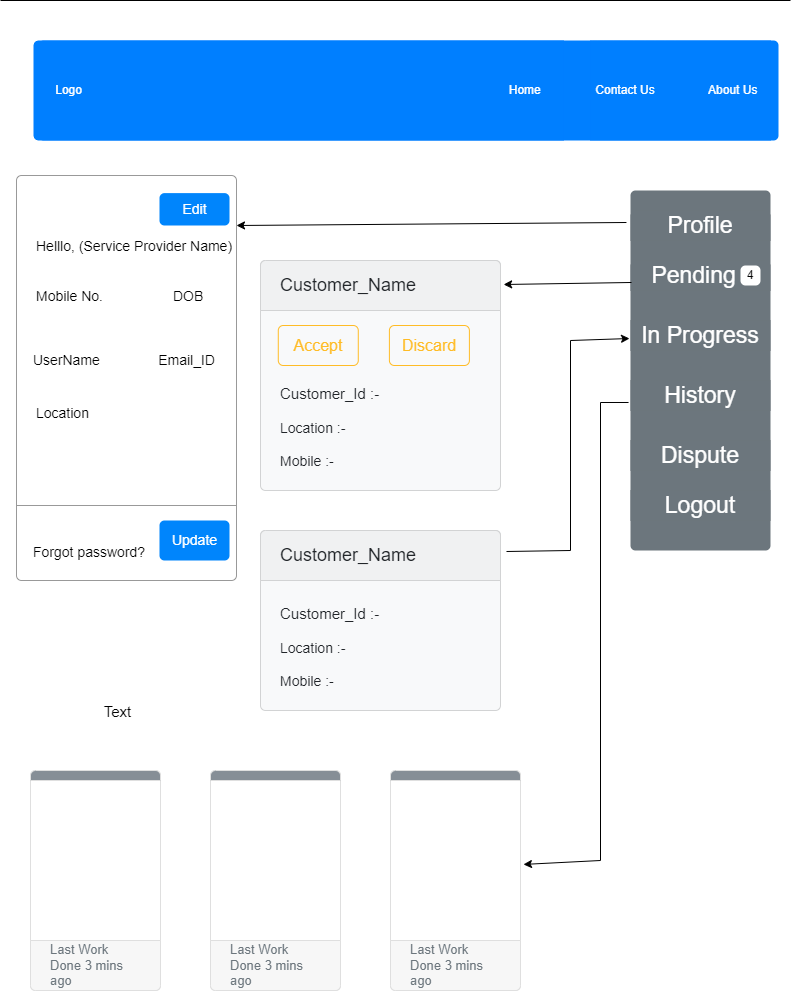

The diagram above was exported from draw.io. Its source (the exported page's mxGraphModel, read from the mxfile embedded in the PNG):
<mxGraphModel dx="868" dy="442" grid="1" gridSize="10" guides="1" tooltips="1" connect="1" arrows="1" fold="1" page="1" pageScale="1" pageWidth="850" pageHeight="1100" math="0" shadow="0">
  <root>
    <mxCell id="0" />
    <mxCell id="1" parent="0" />
    <mxCell id="C_mAICkyCEdAw5mIU-h4-1" value="" style="endArrow=none;html=1;rounded=0;fontSize=23;" edge="1" parent="1">
      <mxGeometry width="50" height="50" relative="1" as="geometry">
        <mxPoint x="20" y="30" as="sourcePoint" />
        <mxPoint x="810" y="30" as="targetPoint" />
      </mxGeometry>
    </mxCell>
    <mxCell id="C_mAICkyCEdAw5mIU-h4-2" value="" style="html=1;shadow=0;dashed=0;shape=mxgraph.bootstrap.rrect;rSize=5;strokeColor=none;html=1;whiteSpace=wrap;fillColor=#007FFF;fontColor=#ffffff;sketch=0;" vertex="1" parent="1">
      <mxGeometry x="58" y="70" width="740" height="100" as="geometry" />
    </mxCell>
    <mxCell id="C_mAICkyCEdAw5mIU-h4-3" value="Logo&amp;nbsp; &amp;nbsp; &amp;nbsp; &amp;nbsp; &amp;nbsp; &amp;nbsp; &amp;nbsp; &amp;nbsp; &amp;nbsp; &amp;nbsp; &amp;nbsp; &amp;nbsp; &amp;nbsp; &amp;nbsp; &amp;nbsp; &amp;nbsp; &amp;nbsp; &amp;nbsp; &amp;nbsp; &amp;nbsp; &amp;nbsp; &amp;nbsp; &amp;nbsp; &amp;nbsp; &amp;nbsp; &amp;nbsp; &amp;nbsp; &amp;nbsp; &amp;nbsp; &amp;nbsp; &amp;nbsp; &amp;nbsp; &amp;nbsp; &amp;nbsp; &amp;nbsp; &amp;nbsp; &amp;nbsp; &amp;nbsp; &amp;nbsp; &amp;nbsp; &amp;nbsp; &amp;nbsp; &amp;nbsp; &amp;nbsp; &amp;nbsp; &amp;nbsp; &amp;nbsp; &amp;nbsp; &amp;nbsp; &amp;nbsp; &amp;nbsp; &amp;nbsp; &amp;nbsp; &amp;nbsp; &amp;nbsp; &amp;nbsp; &amp;nbsp; &amp;nbsp; &amp;nbsp; &amp;nbsp; &amp;nbsp; &amp;nbsp; &amp;nbsp; &amp;nbsp; Home" style="strokeColor=inherit;fillColor=inherit;gradientColor=inherit;fontColor=inherit;html=1;shadow=0;dashed=0;shape=mxgraph.bootstrap.leftButton;rSize=5;perimeter=none;whiteSpace=wrap;resizeHeight=1;sketch=0;" vertex="1" parent="C_mAICkyCEdAw5mIU-h4-2">
      <mxGeometry width="530" height="100" relative="1" as="geometry">
        <mxPoint x="-5" as="offset" />
      </mxGeometry>
    </mxCell>
    <mxCell id="C_mAICkyCEdAw5mIU-h4-4" value="&amp;nbsp;Contact Us&amp;nbsp; &amp;nbsp; &amp;nbsp; &amp;nbsp; &amp;nbsp; &amp;nbsp; &amp;nbsp; &amp;nbsp; About Us" style="strokeColor=inherit;fillColor=inherit;gradientColor=inherit;fontColor=inherit;html=1;shadow=0;dashed=0;perimeter=none;whiteSpace=wrap;resizeHeight=1;sketch=0;align=left;" vertex="1" parent="C_mAICkyCEdAw5mIU-h4-2">
      <mxGeometry width="180" height="100" relative="1" as="geometry">
        <mxPoint x="552" as="offset" />
      </mxGeometry>
    </mxCell>
    <mxCell id="C_mAICkyCEdAw5mIU-h4-6" value="" style="html=1;shadow=0;dashed=0;shape=mxgraph.bootstrap.rrect;rSize=5;strokeColor=none;html=1;whiteSpace=wrap;fillColor=#6C767D;fontColor=#ffffff;sketch=0;fontSize=23;" vertex="1" parent="1">
      <mxGeometry x="650" y="220" width="140" height="360" as="geometry" />
    </mxCell>
    <mxCell id="C_mAICkyCEdAw5mIU-h4-7" value="Profile" style="strokeColor=inherit;fillColor=inherit;gradientColor=inherit;fontColor=inherit;html=1;shadow=0;dashed=0;shape=mxgraph.bootstrap.topButton;rSize=5;perimeter=none;whiteSpace=wrap;resizeWidth=1;sketch=0;fontSize=23;" vertex="1" parent="C_mAICkyCEdAw5mIU-h4-6">
      <mxGeometry width="140" height="30" relative="1" as="geometry">
        <mxPoint y="20" as="offset" />
      </mxGeometry>
    </mxCell>
    <mxCell id="C_mAICkyCEdAw5mIU-h4-8" value="In Progress" style="strokeColor=inherit;fillColor=inherit;gradientColor=inherit;fontColor=inherit;html=1;shadow=0;dashed=0;perimeter=none;whiteSpace=wrap;resizeWidth=1;sketch=0;fontSize=23;" vertex="1" parent="C_mAICkyCEdAw5mIU-h4-6">
      <mxGeometry width="140" height="30" relative="1" as="geometry">
        <mxPoint y="130" as="offset" />
      </mxGeometry>
    </mxCell>
    <mxCell id="C_mAICkyCEdAw5mIU-h4-9" value="History" style="strokeColor=inherit;fillColor=inherit;gradientColor=inherit;fontColor=inherit;html=1;shadow=0;dashed=0;perimeter=none;whiteSpace=wrap;resizeWidth=1;sketch=0;fontSize=23;" vertex="1" parent="C_mAICkyCEdAw5mIU-h4-6">
      <mxGeometry width="140" height="30" relative="1" as="geometry">
        <mxPoint y="190" as="offset" />
      </mxGeometry>
    </mxCell>
    <mxCell id="C_mAICkyCEdAw5mIU-h4-10" value="Dispute" style="strokeColor=inherit;fillColor=inherit;gradientColor=inherit;fontColor=inherit;html=1;shadow=0;dashed=0;perimeter=none;whiteSpace=wrap;resizeWidth=1;sketch=0;fontSize=23;" vertex="1" parent="C_mAICkyCEdAw5mIU-h4-6">
      <mxGeometry width="140" height="30" relative="1" as="geometry">
        <mxPoint y="250" as="offset" />
      </mxGeometry>
    </mxCell>
    <mxCell id="C_mAICkyCEdAw5mIU-h4-11" value="Logout" style="strokeColor=inherit;fillColor=inherit;gradientColor=inherit;fontColor=inherit;html=1;shadow=0;dashed=0;perimeter=none;whiteSpace=wrap;resizeWidth=1;sketch=0;fontSize=23;" vertex="1" parent="C_mAICkyCEdAw5mIU-h4-6">
      <mxGeometry width="140" height="30" relative="1" as="geometry">
        <mxPoint y="300" as="offset" />
      </mxGeometry>
    </mxCell>
    <mxCell id="C_mAICkyCEdAw5mIU-h4-15" value="Pending&amp;nbsp;&amp;nbsp;" style="strokeColor=inherit;fillColor=inherit;gradientColor=inherit;fontColor=inherit;html=1;shadow=0;dashed=0;shape=mxgraph.bootstrap.topButton;rSize=5;perimeter=none;whiteSpace=wrap;resizeWidth=1;sketch=0;fontSize=23;" vertex="1" parent="C_mAICkyCEdAw5mIU-h4-6">
      <mxGeometry y="70" width="140" height="30" as="geometry" />
    </mxCell>
    <mxCell id="C_mAICkyCEdAw5mIU-h4-18" value="4" style="html=1;shadow=0;dashed=0;shape=mxgraph.bootstrap.rrect;rSize=5;strokeColor=none;strokeWidth=1;fillColor=#ffffff;fontColor=#000000;whiteSpace=wrap;align=center;verticalAlign=middle;fontSize=12;" vertex="1" parent="C_mAICkyCEdAw5mIU-h4-6">
      <mxGeometry x="110" y="75" width="20" height="20" as="geometry" />
    </mxCell>
    <mxCell id="C_mAICkyCEdAw5mIU-h4-22" value="" style="endArrow=classic;html=1;rounded=0;fontSize=23;exitX=-0.029;exitY=0.4;exitDx=0;exitDy=0;exitPerimeter=0;entryX=1;entryY=0;entryDx=0;entryDy=0;" edge="1" parent="1" source="C_mAICkyCEdAw5mIU-h4-7" target="C_mAICkyCEdAw5mIU-h4-24">
      <mxGeometry width="50" height="50" relative="1" as="geometry">
        <mxPoint x="650" y="240" as="sourcePoint" />
        <mxPoint x="570" y="252" as="targetPoint" />
      </mxGeometry>
    </mxCell>
    <mxCell id="C_mAICkyCEdAw5mIU-h4-23" value="" style="html=1;shadow=0;dashed=0;shape=mxgraph.bootstrap.rrect;rSize=5;fillColor=#ffffff;strokeColor=#999999;fontSize=23;" vertex="1" parent="1">
      <mxGeometry x="36" y="205" width="220" height="405" as="geometry" />
    </mxCell>
    <mxCell id="C_mAICkyCEdAw5mIU-h4-24" value="Helllo, (Service Provider Name)" style="fillColor=none;strokeColor=none;align=left;spacing=20;fontSize=14;" vertex="1" parent="C_mAICkyCEdAw5mIU-h4-23">
      <mxGeometry width="220" height="40" relative="1" as="geometry">
        <mxPoint y="50" as="offset" />
      </mxGeometry>
    </mxCell>
    <mxCell id="C_mAICkyCEdAw5mIU-h4-26" value="Mobile No.                  DOB" style="fillColor=none;strokeColor=none;align=left;spacing=20;fontSize=14;" vertex="1" parent="C_mAICkyCEdAw5mIU-h4-23">
      <mxGeometry width="220" height="60" relative="1" as="geometry">
        <mxPoint y="90" as="offset" />
      </mxGeometry>
    </mxCell>
    <mxCell id="C_mAICkyCEdAw5mIU-h4-29" value="Update" style="html=1;shadow=0;dashed=0;shape=mxgraph.bootstrap.rrect;rSize=5;fillColor=#0085FC;strokeColor=none;align=center;fontSize=14;fontColor=#FFFFFF;" vertex="1" parent="C_mAICkyCEdAw5mIU-h4-23">
      <mxGeometry width="70" height="40" relative="1" as="geometry">
        <mxPoint x="143" y="345" as="offset" />
      </mxGeometry>
    </mxCell>
    <mxCell id="C_mAICkyCEdAw5mIU-h4-30" value="" style="shape=line;strokeColor=#999999;perimeter=none;resizeWidth=1;fontSize=23;" vertex="1" parent="C_mAICkyCEdAw5mIU-h4-23">
      <mxGeometry width="220" height="10" relative="1" as="geometry">
        <mxPoint y="325" as="offset" />
      </mxGeometry>
    </mxCell>
    <mxCell id="C_mAICkyCEdAw5mIU-h4-31" value="&lt;br&gt;&lt;br&gt;Forgot password?" style="html=1;fillColor=none;strokeColor=none;align=left;spacing=20;fontSize=14;" vertex="1" parent="C_mAICkyCEdAw5mIU-h4-23">
      <mxGeometry width="220" height="50" relative="1" as="geometry">
        <mxPoint x="-3" y="335" as="offset" />
      </mxGeometry>
    </mxCell>
    <mxCell id="C_mAICkyCEdAw5mIU-h4-33" value="Edit" style="html=1;shadow=0;dashed=0;shape=mxgraph.bootstrap.rrect;rSize=5;fillColor=#0085FC;strokeColor=none;align=center;fontSize=14;fontColor=#FFFFFF;" vertex="1" parent="C_mAICkyCEdAw5mIU-h4-23">
      <mxGeometry x="143" y="17.61" width="70" height="32.39" as="geometry" />
    </mxCell>
    <mxCell id="C_mAICkyCEdAw5mIU-h4-35" value=" UserName               Email_ID" style="fillColor=none;strokeColor=none;align=left;spacing=20;fontSize=14;" vertex="1" parent="C_mAICkyCEdAw5mIU-h4-23">
      <mxGeometry x="-7" y="150" width="220" height="67.17" as="geometry" />
    </mxCell>
    <mxCell id="C_mAICkyCEdAw5mIU-h4-36" value="Location" style="fillColor=none;strokeColor=none;align=left;spacing=20;fontSize=14;" vertex="1" parent="C_mAICkyCEdAw5mIU-h4-23">
      <mxGeometry y="217.16999999999996" width="220" height="40" as="geometry" />
    </mxCell>
    <mxCell id="C_mAICkyCEdAw5mIU-h4-37" value="&lt;font style=&quot;font-size: 15px;&quot;&gt;Customer_Id :-&amp;nbsp;&lt;/font&gt;&lt;br style=&quot;font-size: 14px&quot;&gt;&lt;br&gt;Location :- &lt;br&gt;&lt;br&gt;Mobile :- &lt;br&gt;" style="html=1;shadow=0;dashed=0;shape=mxgraph.bootstrap.rrect;rSize=5;strokeColor=#D2D3D4;html=1;whiteSpace=wrap;fillColor=#F8F9FA;fontColor=#212529;verticalAlign=bottom;align=left;spacing=20;spacingBottom=0;fontSize=14;" vertex="1" parent="1">
      <mxGeometry x="280" y="290" width="240" height="230" as="geometry" />
    </mxCell>
    <mxCell id="C_mAICkyCEdAw5mIU-h4-38" value="Customer_Name" style="html=1;shadow=0;dashed=0;shape=mxgraph.bootstrap.topButton;rSize=5;perimeter=none;whiteSpace=wrap;fillColor=#F0F1F2;strokeColor=#D2D3D4;fontColor=#212529;resizeWidth=1;fontSize=18;align=left;spacing=20;" vertex="1" parent="C_mAICkyCEdAw5mIU-h4-37">
      <mxGeometry width="240" height="50" relative="1" as="geometry" />
    </mxCell>
    <mxCell id="C_mAICkyCEdAw5mIU-h4-40" value="Accept" style="html=1;shadow=0;dashed=0;shape=mxgraph.bootstrap.rrect;rSize=5;strokeColor=#FFBC26;strokeWidth=1;fillColor=none;fontColor=#FFBC26;whiteSpace=wrap;align=center;verticalAlign=middle;spacingLeft=0;fontStyle=0;fontSize=16;spacing=5;" vertex="1" parent="C_mAICkyCEdAw5mIU-h4-37">
      <mxGeometry x="17.77777777777778" y="65" width="80" height="40" as="geometry" />
    </mxCell>
    <mxCell id="C_mAICkyCEdAw5mIU-h4-42" value="Discard" style="html=1;shadow=0;dashed=0;shape=mxgraph.bootstrap.rrect;rSize=5;strokeColor=#FFBC26;strokeWidth=1;fillColor=none;fontColor=#FFBC26;whiteSpace=wrap;align=center;verticalAlign=middle;spacingLeft=0;fontStyle=0;fontSize=16;spacing=5;" vertex="1" parent="C_mAICkyCEdAw5mIU-h4-37">
      <mxGeometry x="128.88888888888889" y="65" width="80" height="40" as="geometry" />
    </mxCell>
    <mxCell id="C_mAICkyCEdAw5mIU-h4-43" value="" style="endArrow=classic;html=1;rounded=0;fontSize=15;exitX=0.007;exitY=0.733;exitDx=0;exitDy=0;exitPerimeter=0;entryX=1.013;entryY=0.48;entryDx=0;entryDy=0;entryPerimeter=0;" edge="1" parent="1" source="C_mAICkyCEdAw5mIU-h4-15" target="C_mAICkyCEdAw5mIU-h4-38">
      <mxGeometry width="50" height="50" relative="1" as="geometry">
        <mxPoint x="390" y="480" as="sourcePoint" />
        <mxPoint x="440" y="430" as="targetPoint" />
      </mxGeometry>
    </mxCell>
    <mxCell id="C_mAICkyCEdAw5mIU-h4-44" value="&lt;font style=&quot;font-size: 15px;&quot;&gt;Customer_Id :-&amp;nbsp;&lt;/font&gt;&lt;br style=&quot;font-size: 14px&quot;&gt;&lt;br&gt;Location :- &lt;br&gt;&lt;br&gt;Mobile :- &lt;br&gt;" style="html=1;shadow=0;dashed=0;shape=mxgraph.bootstrap.rrect;rSize=5;strokeColor=#D2D3D4;html=1;whiteSpace=wrap;fillColor=#F8F9FA;fontColor=#212529;verticalAlign=bottom;align=left;spacing=20;spacingBottom=0;fontSize=14;" vertex="1" parent="1">
      <mxGeometry x="280" y="560" width="240" height="180" as="geometry" />
    </mxCell>
    <mxCell id="C_mAICkyCEdAw5mIU-h4-45" value="Customer_Name" style="html=1;shadow=0;dashed=0;shape=mxgraph.bootstrap.topButton;rSize=5;perimeter=none;whiteSpace=wrap;fillColor=#F0F1F2;strokeColor=#D2D3D4;fontColor=#212529;resizeWidth=1;fontSize=18;align=left;spacing=20;" vertex="1" parent="C_mAICkyCEdAw5mIU-h4-44">
      <mxGeometry width="240" height="50" relative="1" as="geometry" />
    </mxCell>
    <mxCell id="C_mAICkyCEdAw5mIU-h4-49" value="" style="endArrow=none;html=1;rounded=0;fontSize=15;exitX=1.025;exitY=0.42;exitDx=0;exitDy=0;exitPerimeter=0;" edge="1" parent="1" source="C_mAICkyCEdAw5mIU-h4-45">
      <mxGeometry width="50" height="50" relative="1" as="geometry">
        <mxPoint x="510" y="550" as="sourcePoint" />
        <mxPoint x="590" y="370" as="targetPoint" />
        <Array as="points">
          <mxPoint x="590" y="580" />
        </Array>
      </mxGeometry>
    </mxCell>
    <mxCell id="C_mAICkyCEdAw5mIU-h4-66" value="Text" style="edgeLabel;html=1;align=center;verticalAlign=middle;resizable=0;points=[];fontSize=15;" vertex="1" connectable="0" parent="C_mAICkyCEdAw5mIU-h4-49">
      <mxGeometry x="-0.6718" y="-3" relative="1" as="geometry">
        <mxPoint x="-481" y="257" as="offset" />
      </mxGeometry>
    </mxCell>
    <mxCell id="C_mAICkyCEdAw5mIU-h4-50" value="" style="endArrow=classic;html=1;rounded=0;fontSize=15;entryX=-0.007;entryY=0.6;entryDx=0;entryDy=0;entryPerimeter=0;" edge="1" parent="1" target="C_mAICkyCEdAw5mIU-h4-8">
      <mxGeometry width="50" height="50" relative="1" as="geometry">
        <mxPoint x="590" y="370" as="sourcePoint" />
        <mxPoint x="640" y="365" as="targetPoint" />
      </mxGeometry>
    </mxCell>
    <mxCell id="C_mAICkyCEdAw5mIU-h4-51" value="" style="html=1;shadow=0;dashed=0;shape=mxgraph.bootstrap.rrect;rSize=5;strokeColor=#DFDFDF;html=1;whiteSpace=wrap;fillColor=#ffffff;fontColor=#000000;verticalAlign=top;align=left;spacing=20;spacingBottom=0;fontSize=14;spacingTop=160;labelBackgroundColor=#FFFFFF;" vertex="1" parent="1">
      <mxGeometry width="130" height="220" relative="1" as="geometry">
        <mxPoint x="50" y="800" as="offset" />
      </mxGeometry>
    </mxCell>
    <mxCell id="C_mAICkyCEdAw5mIU-h4-52" value="" style="html=1;shadow=0;dashed=0;shape=mxgraph.bootstrap.topButton;rSize=5;perimeter=none;whiteSpace=wrap;fillColor=#868E96;strokeColor=#DFDFDF;fontColor=#DEE2E6;resizeWidth=1;fontSize=18;" vertex="1" parent="C_mAICkyCEdAw5mIU-h4-51">
      <mxGeometry width="130" height="10" relative="1" as="geometry" />
    </mxCell>
    <mxCell id="C_mAICkyCEdAw5mIU-h4-53" value="Last Work Done 3 mins ago" style="html=1;shadow=0;dashed=0;shape=mxgraph.bootstrap.bottomButton;rSize=5;perimeter=none;whiteSpace=wrap;fillColor=#F7F7F7;strokeColor=#DFDFDF;fontColor=#6C767D;resizeWidth=1;fontSize=13;align=left;spacing=20;" vertex="1" parent="C_mAICkyCEdAw5mIU-h4-51">
      <mxGeometry y="1" width="130" height="50" relative="1" as="geometry">
        <mxPoint y="-50" as="offset" />
      </mxGeometry>
    </mxCell>
    <mxCell id="C_mAICkyCEdAw5mIU-h4-60" value="" style="html=1;shadow=0;dashed=0;shape=mxgraph.bootstrap.rrect;rSize=5;strokeColor=#DFDFDF;html=1;whiteSpace=wrap;fillColor=#ffffff;fontColor=#000000;verticalAlign=top;align=left;spacing=20;spacingBottom=0;fontSize=14;spacingTop=160;" vertex="1" parent="1">
      <mxGeometry x="230" y="800" width="130" height="220" as="geometry" />
    </mxCell>
    <mxCell id="C_mAICkyCEdAw5mIU-h4-61" value="" style="html=1;shadow=0;dashed=0;shape=mxgraph.bootstrap.topButton;rSize=5;perimeter=none;whiteSpace=wrap;fillColor=#868E96;strokeColor=#DFDFDF;fontColor=#DEE2E6;resizeWidth=1;fontSize=18;" vertex="1" parent="C_mAICkyCEdAw5mIU-h4-60">
      <mxGeometry width="130" height="10" relative="1" as="geometry" />
    </mxCell>
    <mxCell id="C_mAICkyCEdAw5mIU-h4-62" value="Last Work Done 3 mins ago" style="html=1;shadow=0;dashed=0;shape=mxgraph.bootstrap.bottomButton;rSize=5;perimeter=none;whiteSpace=wrap;fillColor=#F7F7F7;strokeColor=#DFDFDF;fontColor=#6C767D;resizeWidth=1;fontSize=13;align=left;spacing=20;" vertex="1" parent="C_mAICkyCEdAw5mIU-h4-60">
      <mxGeometry y="1" width="130" height="50" relative="1" as="geometry">
        <mxPoint y="-50" as="offset" />
      </mxGeometry>
    </mxCell>
    <mxCell id="C_mAICkyCEdAw5mIU-h4-63" value="" style="html=1;shadow=0;dashed=0;shape=mxgraph.bootstrap.rrect;rSize=5;strokeColor=#DFDFDF;html=1;whiteSpace=wrap;fillColor=#ffffff;fontColor=#000000;verticalAlign=top;align=left;spacing=20;spacingBottom=0;fontSize=14;spacingTop=160;" vertex="1" parent="1">
      <mxGeometry x="410" y="800" width="130" height="220" as="geometry" />
    </mxCell>
    <mxCell id="C_mAICkyCEdAw5mIU-h4-64" value="" style="html=1;shadow=0;dashed=0;shape=mxgraph.bootstrap.topButton;rSize=5;perimeter=none;whiteSpace=wrap;fillColor=#868E96;strokeColor=#DFDFDF;fontColor=#DEE2E6;resizeWidth=1;fontSize=18;" vertex="1" parent="C_mAICkyCEdAw5mIU-h4-63">
      <mxGeometry width="130" height="10" relative="1" as="geometry" />
    </mxCell>
    <mxCell id="C_mAICkyCEdAw5mIU-h4-65" value="Last Work Done 3 mins ago" style="html=1;shadow=0;dashed=0;shape=mxgraph.bootstrap.bottomButton;rSize=5;perimeter=none;whiteSpace=wrap;fillColor=#F7F7F7;strokeColor=#DFDFDF;fontColor=#6C767D;resizeWidth=1;fontSize=13;align=left;spacing=20;" vertex="1" parent="C_mAICkyCEdAw5mIU-h4-63">
      <mxGeometry y="1" width="130" height="50" relative="1" as="geometry">
        <mxPoint y="-50" as="offset" />
      </mxGeometry>
    </mxCell>
    <mxCell id="C_mAICkyCEdAw5mIU-h4-67" value="" style="endArrow=none;html=1;rounded=0;fontSize=15;exitX=-0.014;exitY=0.733;exitDx=0;exitDy=0;exitPerimeter=0;" edge="1" parent="1" source="C_mAICkyCEdAw5mIU-h4-9">
      <mxGeometry width="50" height="50" relative="1" as="geometry">
        <mxPoint x="536" y="591" as="sourcePoint" />
        <mxPoint x="620" y="890" as="targetPoint" />
        <Array as="points">
          <mxPoint x="620" y="432" />
        </Array>
      </mxGeometry>
    </mxCell>
    <mxCell id="C_mAICkyCEdAw5mIU-h4-68" value="Text" style="edgeLabel;html=1;align=center;verticalAlign=middle;resizable=0;points=[];fontSize=15;" vertex="1" connectable="0" parent="C_mAICkyCEdAw5mIU-h4-67">
      <mxGeometry x="-0.6718" y="-3" relative="1" as="geometry">
        <mxPoint x="-481" y="257" as="offset" />
      </mxGeometry>
    </mxCell>
    <mxCell id="C_mAICkyCEdAw5mIU-h4-69" value="" style="endArrow=classic;html=1;rounded=0;fontSize=15;entryX=1.023;entryY=0.427;entryDx=0;entryDy=0;entryPerimeter=0;" edge="1" parent="1" target="C_mAICkyCEdAw5mIU-h4-63">
      <mxGeometry width="50" height="50" relative="1" as="geometry">
        <mxPoint x="620" y="890" as="sourcePoint" />
        <mxPoint x="590" y="690" as="targetPoint" />
        <Array as="points" />
      </mxGeometry>
    </mxCell>
  </root>
</mxGraphModel>